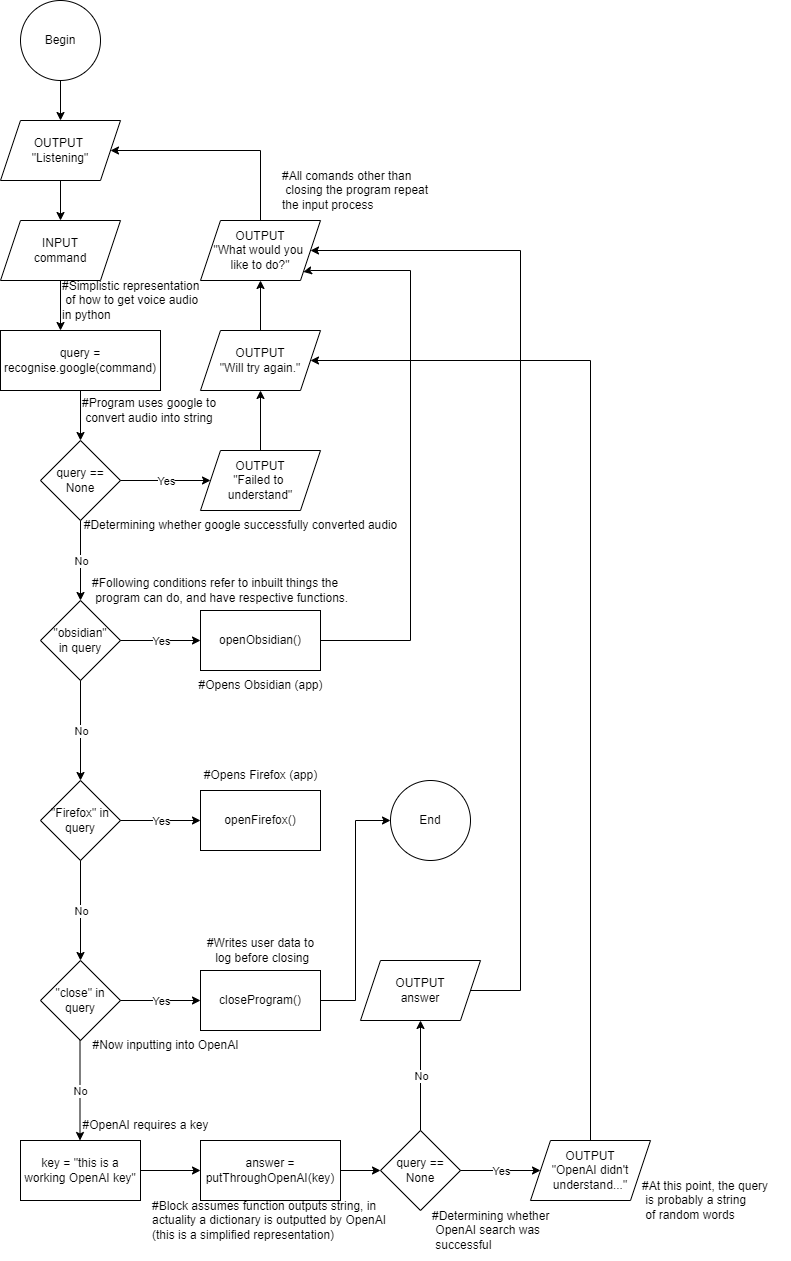

The diagram above was exported from draw.io. Its source (the exported page's mxGraphModel, read from the mxfile embedded in the PNG):
<mxGraphModel dx="1303" dy="962" grid="1" gridSize="10" guides="1" tooltips="1" connect="1" arrows="1" fold="1" page="1" pageScale="1" pageWidth="827" pageHeight="1300" math="0" shadow="0">
  <root>
    <mxCell id="0" />
    <mxCell id="1" parent="0" />
    <mxCell id="DfAjiPjtThGJCVGIUp0T-2" value="Begin" style="ellipse;whiteSpace=wrap;html=1;aspect=fixed;" parent="1" vertex="1">
      <mxGeometry x="30" y="20" width="80" height="80" as="geometry" />
    </mxCell>
    <mxCell id="DfAjiPjtThGJCVGIUp0T-4" value="" style="endArrow=classic;html=1;rounded=0;exitX=0.5;exitY=1;exitDx=0;exitDy=0;" parent="1" source="DfAjiPjtThGJCVGIUp0T-2" edge="1">
      <mxGeometry width="50" height="50" relative="1" as="geometry">
        <mxPoint x="190" y="210" as="sourcePoint" />
        <mxPoint x="70" y="140" as="targetPoint" />
      </mxGeometry>
    </mxCell>
    <mxCell id="DfAjiPjtThGJCVGIUp0T-64" value="OUTPUT &lt;br&gt;&quot;Listening&quot;" style="shape=parallelogram;perimeter=parallelogramPerimeter;whiteSpace=wrap;html=1;fixedSize=1;" parent="1" vertex="1">
      <mxGeometry x="10" y="140" width="120" height="60" as="geometry" />
    </mxCell>
    <mxCell id="DfAjiPjtThGJCVGIUp0T-65" value="" style="endArrow=classic;html=1;rounded=0;exitX=0.5;exitY=1;exitDx=0;exitDy=0;" parent="1" edge="1">
      <mxGeometry width="50" height="50" relative="1" as="geometry">
        <mxPoint x="70" y="200" as="sourcePoint" />
        <mxPoint x="70" y="240" as="targetPoint" />
      </mxGeometry>
    </mxCell>
    <mxCell id="DfAjiPjtThGJCVGIUp0T-68" style="edgeStyle=orthogonalEdgeStyle;rounded=0;orthogonalLoop=1;jettySize=auto;html=1;" parent="1" source="DfAjiPjtThGJCVGIUp0T-66" edge="1">
      <mxGeometry relative="1" as="geometry">
        <mxPoint x="70" y="350" as="targetPoint" />
      </mxGeometry>
    </mxCell>
    <mxCell id="DfAjiPjtThGJCVGIUp0T-66" value="INPUT&lt;br&gt;command" style="shape=parallelogram;perimeter=parallelogramPerimeter;whiteSpace=wrap;html=1;fixedSize=1;" parent="1" vertex="1">
      <mxGeometry x="10" y="240" width="120" height="60" as="geometry" />
    </mxCell>
    <mxCell id="DfAjiPjtThGJCVGIUp0T-72" style="edgeStyle=orthogonalEdgeStyle;rounded=0;orthogonalLoop=1;jettySize=auto;html=1;entryX=0.5;entryY=0;entryDx=0;entryDy=0;" parent="1" source="DfAjiPjtThGJCVGIUp0T-70" edge="1">
      <mxGeometry relative="1" as="geometry">
        <mxPoint x="90" y="460" as="targetPoint" />
      </mxGeometry>
    </mxCell>
    <mxCell id="DfAjiPjtThGJCVGIUp0T-70" value="query = recognise.google(command)" style="rounded=0;whiteSpace=wrap;html=1;" parent="1" vertex="1">
      <mxGeometry x="10" y="350" width="160" height="60" as="geometry" />
    </mxCell>
    <mxCell id="DfAjiPjtThGJCVGIUp0T-76" value="query == None" style="rhombus;whiteSpace=wrap;html=1;" parent="1" vertex="1">
      <mxGeometry x="50" y="460" width="80" height="80" as="geometry" />
    </mxCell>
    <mxCell id="DfAjiPjtThGJCVGIUp0T-77" value="" style="endArrow=classic;html=1;rounded=0;" parent="1" edge="1">
      <mxGeometry relative="1" as="geometry">
        <mxPoint x="90" y="540" as="sourcePoint" />
        <mxPoint x="90" y="620" as="targetPoint" />
      </mxGeometry>
    </mxCell>
    <mxCell id="DfAjiPjtThGJCVGIUp0T-78" value="No" style="edgeLabel;resizable=0;html=1;align=center;verticalAlign=middle;" parent="DfAjiPjtThGJCVGIUp0T-77" connectable="0" vertex="1">
      <mxGeometry relative="1" as="geometry" />
    </mxCell>
    <mxCell id="DfAjiPjtThGJCVGIUp0T-79" value="" style="endArrow=classic;html=1;rounded=0;" parent="1" edge="1">
      <mxGeometry relative="1" as="geometry">
        <mxPoint x="130" y="500" as="sourcePoint" />
        <mxPoint x="220" y="500" as="targetPoint" />
      </mxGeometry>
    </mxCell>
    <mxCell id="DfAjiPjtThGJCVGIUp0T-80" value="Yes" style="edgeLabel;resizable=0;html=1;align=center;verticalAlign=middle;" parent="DfAjiPjtThGJCVGIUp0T-79" connectable="0" vertex="1">
      <mxGeometry relative="1" as="geometry" />
    </mxCell>
    <mxCell id="DfAjiPjtThGJCVGIUp0T-83" style="edgeStyle=orthogonalEdgeStyle;rounded=0;orthogonalLoop=1;jettySize=auto;html=1;entryX=0.5;entryY=1;entryDx=0;entryDy=0;" parent="1" source="DfAjiPjtThGJCVGIUp0T-81" target="DfAjiPjtThGJCVGIUp0T-82" edge="1">
      <mxGeometry relative="1" as="geometry" />
    </mxCell>
    <mxCell id="DfAjiPjtThGJCVGIUp0T-81" value="OUTPUT&lt;br&gt;&quot;Failed to&amp;nbsp;&lt;br&gt;understand&quot;" style="shape=parallelogram;perimeter=parallelogramPerimeter;whiteSpace=wrap;html=1;fixedSize=1;" parent="1" vertex="1">
      <mxGeometry x="210" y="470" width="120" height="60" as="geometry" />
    </mxCell>
    <mxCell id="DfAjiPjtThGJCVGIUp0T-115" style="edgeStyle=orthogonalEdgeStyle;rounded=0;orthogonalLoop=1;jettySize=auto;html=1;entryX=0.5;entryY=1;entryDx=0;entryDy=0;" parent="1" source="DfAjiPjtThGJCVGIUp0T-82" target="DfAjiPjtThGJCVGIUp0T-114" edge="1">
      <mxGeometry relative="1" as="geometry" />
    </mxCell>
    <mxCell id="DfAjiPjtThGJCVGIUp0T-82" value="OUTPUT&lt;br&gt;&quot;Will try again.&quot;" style="shape=parallelogram;perimeter=parallelogramPerimeter;whiteSpace=wrap;html=1;fixedSize=1;" parent="1" vertex="1">
      <mxGeometry x="210" y="350" width="120" height="60" as="geometry" />
    </mxCell>
    <mxCell id="DfAjiPjtThGJCVGIUp0T-85" value="&quot;obsidian&quot;&lt;br&gt;in query" style="rhombus;whiteSpace=wrap;html=1;" parent="1" vertex="1">
      <mxGeometry x="50" y="620" width="80" height="80" as="geometry" />
    </mxCell>
    <mxCell id="DfAjiPjtThGJCVGIUp0T-87" value="" style="endArrow=classic;html=1;rounded=0;exitX=1;exitY=0.5;exitDx=0;exitDy=0;entryX=0;entryY=0.5;entryDx=0;entryDy=0;" parent="1" source="DfAjiPjtThGJCVGIUp0T-85" target="DfAjiPjtThGJCVGIUp0T-113" edge="1">
      <mxGeometry relative="1" as="geometry">
        <mxPoint x="410" y="620" as="sourcePoint" />
        <mxPoint x="220" y="660" as="targetPoint" />
      </mxGeometry>
    </mxCell>
    <mxCell id="DfAjiPjtThGJCVGIUp0T-88" value="Yes" style="edgeLabel;resizable=0;html=1;align=center;verticalAlign=middle;" parent="DfAjiPjtThGJCVGIUp0T-87" connectable="0" vertex="1">
      <mxGeometry relative="1" as="geometry" />
    </mxCell>
    <mxCell id="DfAjiPjtThGJCVGIUp0T-89" value="" style="endArrow=classic;html=1;rounded=0;exitX=1;exitY=0.5;exitDx=0;exitDy=0;" parent="1" edge="1">
      <mxGeometry relative="1" as="geometry">
        <mxPoint x="90" y="700" as="sourcePoint" />
        <mxPoint x="90" y="800" as="targetPoint" />
      </mxGeometry>
    </mxCell>
    <mxCell id="DfAjiPjtThGJCVGIUp0T-90" value="No" style="edgeLabel;resizable=0;html=1;align=center;verticalAlign=middle;" parent="DfAjiPjtThGJCVGIUp0T-89" connectable="0" vertex="1">
      <mxGeometry relative="1" as="geometry" />
    </mxCell>
    <mxCell id="DfAjiPjtThGJCVGIUp0T-91" value="&quot;Firefox&quot; in query" style="rhombus;whiteSpace=wrap;html=1;" parent="1" vertex="1">
      <mxGeometry x="50" y="800" width="80" height="80" as="geometry" />
    </mxCell>
    <mxCell id="DfAjiPjtThGJCVGIUp0T-92" value="" style="endArrow=classic;html=1;rounded=0;exitX=1;exitY=0.5;exitDx=0;exitDy=0;entryX=0;entryY=0.5;entryDx=0;entryDy=0;" parent="1" source="DfAjiPjtThGJCVGIUp0T-91" target="DfAjiPjtThGJCVGIUp0T-118" edge="1">
      <mxGeometry relative="1" as="geometry">
        <mxPoint x="410" y="800" as="sourcePoint" />
        <mxPoint x="250" y="840" as="targetPoint" />
      </mxGeometry>
    </mxCell>
    <mxCell id="DfAjiPjtThGJCVGIUp0T-93" value="Yes" style="edgeLabel;resizable=0;html=1;align=center;verticalAlign=middle;" parent="DfAjiPjtThGJCVGIUp0T-92" connectable="0" vertex="1">
      <mxGeometry relative="1" as="geometry" />
    </mxCell>
    <mxCell id="DfAjiPjtThGJCVGIUp0T-94" value="" style="endArrow=classic;html=1;rounded=0;exitX=1;exitY=0.5;exitDx=0;exitDy=0;" parent="1" edge="1">
      <mxGeometry relative="1" as="geometry">
        <mxPoint x="90" y="880" as="sourcePoint" />
        <mxPoint x="90" y="980" as="targetPoint" />
      </mxGeometry>
    </mxCell>
    <mxCell id="DfAjiPjtThGJCVGIUp0T-95" value="No" style="edgeLabel;resizable=0;html=1;align=center;verticalAlign=middle;" parent="DfAjiPjtThGJCVGIUp0T-94" connectable="0" vertex="1">
      <mxGeometry relative="1" as="geometry" />
    </mxCell>
    <mxCell id="DfAjiPjtThGJCVGIUp0T-96" value="&quot;close&quot; in query" style="rhombus;whiteSpace=wrap;html=1;" parent="1" vertex="1">
      <mxGeometry x="50" y="980" width="80" height="80" as="geometry" />
    </mxCell>
    <mxCell id="DfAjiPjtThGJCVGIUp0T-97" value="" style="endArrow=classic;html=1;rounded=0;exitX=1;exitY=0.5;exitDx=0;exitDy=0;" parent="1" source="DfAjiPjtThGJCVGIUp0T-96" edge="1">
      <mxGeometry relative="1" as="geometry">
        <mxPoint x="410" y="980" as="sourcePoint" />
        <mxPoint x="210" y="1020" as="targetPoint" />
      </mxGeometry>
    </mxCell>
    <mxCell id="DfAjiPjtThGJCVGIUp0T-98" value="Yes" style="edgeLabel;resizable=0;html=1;align=center;verticalAlign=middle;" parent="DfAjiPjtThGJCVGIUp0T-97" connectable="0" vertex="1">
      <mxGeometry relative="1" as="geometry" />
    </mxCell>
    <mxCell id="DfAjiPjtThGJCVGIUp0T-111" value="" style="endArrow=classic;html=1;rounded=0;exitX=1;exitY=0.5;exitDx=0;exitDy=0;" parent="1" edge="1">
      <mxGeometry relative="1" as="geometry">
        <mxPoint x="89.5" y="1060" as="sourcePoint" />
        <mxPoint x="89.5" y="1160" as="targetPoint" />
      </mxGeometry>
    </mxCell>
    <mxCell id="DfAjiPjtThGJCVGIUp0T-112" value="No" style="edgeLabel;resizable=0;html=1;align=center;verticalAlign=middle;" parent="DfAjiPjtThGJCVGIUp0T-111" connectable="0" vertex="1">
      <mxGeometry relative="1" as="geometry" />
    </mxCell>
    <mxCell id="DfAjiPjtThGJCVGIUp0T-117" style="edgeStyle=orthogonalEdgeStyle;rounded=0;orthogonalLoop=1;jettySize=auto;html=1;entryX=1;entryY=1;entryDx=0;entryDy=0;exitX=1;exitY=0.5;exitDx=0;exitDy=0;" parent="1" source="DfAjiPjtThGJCVGIUp0T-113" target="DfAjiPjtThGJCVGIUp0T-114" edge="1">
      <mxGeometry relative="1" as="geometry">
        <Array as="points">
          <mxPoint x="420" y="660" />
          <mxPoint x="420" y="290" />
          <mxPoint x="320" y="290" />
          <mxPoint x="320" y="291" />
        </Array>
      </mxGeometry>
    </mxCell>
    <mxCell id="DfAjiPjtThGJCVGIUp0T-113" value="openObsidian()" style="rounded=0;whiteSpace=wrap;html=1;" parent="1" vertex="1">
      <mxGeometry x="210" y="630" width="120" height="60" as="geometry" />
    </mxCell>
    <mxCell id="DfAjiPjtThGJCVGIUp0T-116" style="edgeStyle=orthogonalEdgeStyle;rounded=0;orthogonalLoop=1;jettySize=auto;html=1;entryX=1;entryY=0.5;entryDx=0;entryDy=0;" parent="1" source="DfAjiPjtThGJCVGIUp0T-114" target="DfAjiPjtThGJCVGIUp0T-64" edge="1">
      <mxGeometry relative="1" as="geometry">
        <Array as="points">
          <mxPoint x="270" y="170" />
        </Array>
      </mxGeometry>
    </mxCell>
    <mxCell id="DfAjiPjtThGJCVGIUp0T-114" value="OUTPUT&lt;br&gt;&quot;What would you &lt;br&gt;like to do?&quot;" style="shape=parallelogram;perimeter=parallelogramPerimeter;whiteSpace=wrap;html=1;fixedSize=1;" parent="1" vertex="1">
      <mxGeometry x="210" y="240" width="120" height="60" as="geometry" />
    </mxCell>
    <mxCell id="DfAjiPjtThGJCVGIUp0T-138" style="edgeStyle=orthogonalEdgeStyle;rounded=0;orthogonalLoop=1;jettySize=auto;html=1;entryX=0;entryY=0.5;entryDx=0;entryDy=0;exitX=1;exitY=0.5;exitDx=0;exitDy=0;" parent="1" source="DfAjiPjtThGJCVGIUp0T-119" target="DfAjiPjtThGJCVGIUp0T-137" edge="1">
      <mxGeometry relative="1" as="geometry" />
    </mxCell>
    <mxCell id="DfAjiPjtThGJCVGIUp0T-118" value="openFirefox()" style="rounded=0;whiteSpace=wrap;html=1;" parent="1" vertex="1">
      <mxGeometry x="210" y="810" width="120" height="60" as="geometry" />
    </mxCell>
    <mxCell id="DfAjiPjtThGJCVGIUp0T-119" value="closeProgram()" style="rounded=0;whiteSpace=wrap;html=1;" parent="1" vertex="1">
      <mxGeometry x="210" y="990" width="120" height="60" as="geometry" />
    </mxCell>
    <mxCell id="DfAjiPjtThGJCVGIUp0T-122" style="edgeStyle=orthogonalEdgeStyle;rounded=0;orthogonalLoop=1;jettySize=auto;html=1;entryX=0;entryY=0.5;entryDx=0;entryDy=0;" parent="1" source="DfAjiPjtThGJCVGIUp0T-120" target="DfAjiPjtThGJCVGIUp0T-121" edge="1">
      <mxGeometry relative="1" as="geometry" />
    </mxCell>
    <mxCell id="DfAjiPjtThGJCVGIUp0T-120" value="key = &quot;this is a working OpenAI key&quot;" style="rounded=0;whiteSpace=wrap;html=1;" parent="1" vertex="1">
      <mxGeometry x="30" y="1160" width="120" height="60" as="geometry" />
    </mxCell>
    <mxCell id="DfAjiPjtThGJCVGIUp0T-134" style="edgeStyle=orthogonalEdgeStyle;rounded=0;orthogonalLoop=1;jettySize=auto;html=1;entryX=0;entryY=0.5;entryDx=0;entryDy=0;exitX=1;exitY=0.5;exitDx=0;exitDy=0;" parent="1" source="DfAjiPjtThGJCVGIUp0T-121" target="DfAjiPjtThGJCVGIUp0T-129" edge="1">
      <mxGeometry relative="1" as="geometry" />
    </mxCell>
    <mxCell id="DfAjiPjtThGJCVGIUp0T-121" value="answer = putThroughOpenAI(key)" style="rounded=0;whiteSpace=wrap;html=1;" parent="1" vertex="1">
      <mxGeometry x="210" y="1160" width="140" height="60" as="geometry" />
    </mxCell>
    <mxCell id="DfAjiPjtThGJCVGIUp0T-129" value="query ==&lt;br&gt;None" style="rhombus;whiteSpace=wrap;html=1;" parent="1" vertex="1">
      <mxGeometry x="390" y="1150" width="80" height="80" as="geometry" />
    </mxCell>
    <mxCell id="DfAjiPjtThGJCVGIUp0T-130" value="" style="endArrow=classic;html=1;rounded=0;exitX=1;exitY=0.5;exitDx=0;exitDy=0;" parent="1" source="DfAjiPjtThGJCVGIUp0T-129" edge="1">
      <mxGeometry relative="1" as="geometry">
        <mxPoint x="750" y="1150" as="sourcePoint" />
        <mxPoint x="550" y="1189.9999999999998" as="targetPoint" />
      </mxGeometry>
    </mxCell>
    <mxCell id="DfAjiPjtThGJCVGIUp0T-131" value="Yes" style="edgeLabel;resizable=0;html=1;align=center;verticalAlign=middle;" parent="DfAjiPjtThGJCVGIUp0T-130" connectable="0" vertex="1">
      <mxGeometry relative="1" as="geometry" />
    </mxCell>
    <mxCell id="DfAjiPjtThGJCVGIUp0T-132" value="" style="endArrow=classic;html=1;rounded=0;" parent="1" edge="1">
      <mxGeometry relative="1" as="geometry">
        <mxPoint x="430" y="1150" as="sourcePoint" />
        <mxPoint x="430" y="1040" as="targetPoint" />
      </mxGeometry>
    </mxCell>
    <mxCell id="DfAjiPjtThGJCVGIUp0T-133" value="No" style="edgeLabel;resizable=0;html=1;align=center;verticalAlign=middle;" parent="DfAjiPjtThGJCVGIUp0T-132" connectable="0" vertex="1">
      <mxGeometry relative="1" as="geometry" />
    </mxCell>
    <mxCell id="DfAjiPjtThGJCVGIUp0T-136" style="edgeStyle=orthogonalEdgeStyle;rounded=0;orthogonalLoop=1;jettySize=auto;html=1;entryX=1;entryY=0.5;entryDx=0;entryDy=0;" parent="1" source="DfAjiPjtThGJCVGIUp0T-135" target="DfAjiPjtThGJCVGIUp0T-82" edge="1">
      <mxGeometry relative="1" as="geometry">
        <mxPoint x="600" y="759.9999999999998" as="targetPoint" />
        <Array as="points">
          <mxPoint x="600" y="380" />
        </Array>
      </mxGeometry>
    </mxCell>
    <mxCell id="DfAjiPjtThGJCVGIUp0T-135" value="OUTPUT&lt;br&gt;&quot;OpenAI didn't understand...&quot;" style="shape=parallelogram;perimeter=parallelogramPerimeter;whiteSpace=wrap;html=1;fixedSize=1;" parent="1" vertex="1">
      <mxGeometry x="540" y="1160" width="120" height="60" as="geometry" />
    </mxCell>
    <mxCell id="DfAjiPjtThGJCVGIUp0T-137" value="End" style="ellipse;whiteSpace=wrap;html=1;aspect=fixed;" parent="1" vertex="1">
      <mxGeometry x="400" y="800" width="80" height="80" as="geometry" />
    </mxCell>
    <mxCell id="DfAjiPjtThGJCVGIUp0T-140" style="edgeStyle=orthogonalEdgeStyle;rounded=0;orthogonalLoop=1;jettySize=auto;html=1;entryX=1;entryY=0.5;entryDx=0;entryDy=0;" parent="1" source="DfAjiPjtThGJCVGIUp0T-139" target="DfAjiPjtThGJCVGIUp0T-114" edge="1">
      <mxGeometry relative="1" as="geometry">
        <Array as="points">
          <mxPoint x="530" y="1010" />
          <mxPoint x="530" y="270" />
        </Array>
      </mxGeometry>
    </mxCell>
    <mxCell id="DfAjiPjtThGJCVGIUp0T-139" value="OUTPUT&lt;br&gt;answer" style="shape=parallelogram;perimeter=parallelogramPerimeter;whiteSpace=wrap;html=1;fixedSize=1;" parent="1" vertex="1">
      <mxGeometry x="370" y="980" width="120" height="60" as="geometry" />
    </mxCell>
    <mxCell id="9WticPQabjrP09-iDjjl-1" value="#All comands other than&lt;br&gt;&amp;nbsp;closing the program repeat &lt;br&gt;the input process" style="text;html=1;align=left;verticalAlign=middle;resizable=0;points=[];autosize=1;strokeColor=none;fillColor=none;" vertex="1" parent="1">
      <mxGeometry x="290" y="180" width="170" height="60" as="geometry" />
    </mxCell>
    <mxCell id="9WticPQabjrP09-iDjjl-2" value="#Simplistic representation&lt;br&gt;&amp;nbsp;of how to get voice audio &lt;br&gt;in python" style="text;html=1;align=left;verticalAlign=middle;resizable=0;points=[];autosize=1;strokeColor=none;fillColor=none;" vertex="1" parent="1">
      <mxGeometry x="70" y="290" width="160" height="60" as="geometry" />
    </mxCell>
    <mxCell id="9WticPQabjrP09-iDjjl-3" value="#Program uses google to&lt;br&gt;&amp;nbsp;convert audio into string" style="text;html=1;align=left;verticalAlign=middle;resizable=0;points=[];autosize=1;strokeColor=none;fillColor=none;" vertex="1" parent="1">
      <mxGeometry x="90" y="410" width="160" height="40" as="geometry" />
    </mxCell>
    <mxCell id="9WticPQabjrP09-iDjjl-4" value="#Determining whether google successfully converted audio" style="text;html=1;align=center;verticalAlign=middle;resizable=0;points=[];autosize=1;strokeColor=none;fillColor=none;" vertex="1" parent="1">
      <mxGeometry x="80" y="530" width="340" height="30" as="geometry" />
    </mxCell>
    <mxCell id="9WticPQabjrP09-iDjjl-5" value="#Following conditions refer to inbuilt things the&lt;br&gt;&amp;nbsp;program can do, and have respective functions." style="text;html=1;align=left;verticalAlign=middle;resizable=0;points=[];autosize=1;strokeColor=none;fillColor=none;" vertex="1" parent="1">
      <mxGeometry x="100" y="590" width="280" height="40" as="geometry" />
    </mxCell>
    <mxCell id="9WticPQabjrP09-iDjjl-6" value="#Writes user data to&lt;br&gt;&amp;nbsp;log before closing" style="text;html=1;align=center;verticalAlign=middle;resizable=0;points=[];autosize=1;strokeColor=none;fillColor=none;" vertex="1" parent="1">
      <mxGeometry x="205" y="950" width="130" height="40" as="geometry" />
    </mxCell>
    <mxCell id="9WticPQabjrP09-iDjjl-7" value="#Opens Firefox (app)" style="text;html=1;align=center;verticalAlign=middle;resizable=0;points=[];autosize=1;strokeColor=none;fillColor=none;" vertex="1" parent="1">
      <mxGeometry x="200" y="780" width="140" height="30" as="geometry" />
    </mxCell>
    <mxCell id="9WticPQabjrP09-iDjjl-8" value="#Opens Obsidian (app)" style="text;html=1;align=center;verticalAlign=middle;resizable=0;points=[];autosize=1;strokeColor=none;fillColor=none;" vertex="1" parent="1">
      <mxGeometry x="195" y="690" width="150" height="30" as="geometry" />
    </mxCell>
    <mxCell id="9WticPQabjrP09-iDjjl-9" value="#Now inputting into OpenAI" style="text;html=1;align=center;verticalAlign=middle;resizable=0;points=[];autosize=1;strokeColor=none;fillColor=none;" vertex="1" parent="1">
      <mxGeometry x="90" y="1050" width="170" height="30" as="geometry" />
    </mxCell>
    <mxCell id="9WticPQabjrP09-iDjjl-10" value="#OpenAI requires a key" style="text;html=1;align=center;verticalAlign=middle;resizable=0;points=[];autosize=1;strokeColor=none;fillColor=none;" vertex="1" parent="1">
      <mxGeometry x="80" y="1130" width="150" height="30" as="geometry" />
    </mxCell>
    <mxCell id="9WticPQabjrP09-iDjjl-12" value="#Block assumes function outputs string, in &lt;br&gt;actuality a dictionary is outputted by OpenAI&lt;br&gt;&lt;div style=&quot;&quot;&gt;&lt;span style=&quot;background-color: initial;&quot;&gt;(this is a simplified representation)&lt;/span&gt;&lt;/div&gt;" style="text;html=1;align=left;verticalAlign=middle;resizable=0;points=[];autosize=1;strokeColor=none;fillColor=none;" vertex="1" parent="1">
      <mxGeometry x="160" y="1210" width="260" height="60" as="geometry" />
    </mxCell>
    <mxCell id="9WticPQabjrP09-iDjjl-13" value="#Determining whether&lt;br&gt;&amp;nbsp;OpenAI search was&lt;br&gt;&amp;nbsp;successful" style="text;html=1;align=left;verticalAlign=middle;resizable=0;points=[];autosize=1;strokeColor=none;fillColor=none;" vertex="1" parent="1">
      <mxGeometry x="440" y="1220" width="140" height="60" as="geometry" />
    </mxCell>
    <mxCell id="9WticPQabjrP09-iDjjl-14" value="#At this point, the query&lt;br&gt;&amp;nbsp;is probably a string&lt;br&gt;&amp;nbsp;of random words" style="text;html=1;align=left;verticalAlign=middle;resizable=0;points=[];autosize=1;strokeColor=none;fillColor=none;" vertex="1" parent="1">
      <mxGeometry x="650" y="1190" width="150" height="60" as="geometry" />
    </mxCell>
  </root>
</mxGraphModel>